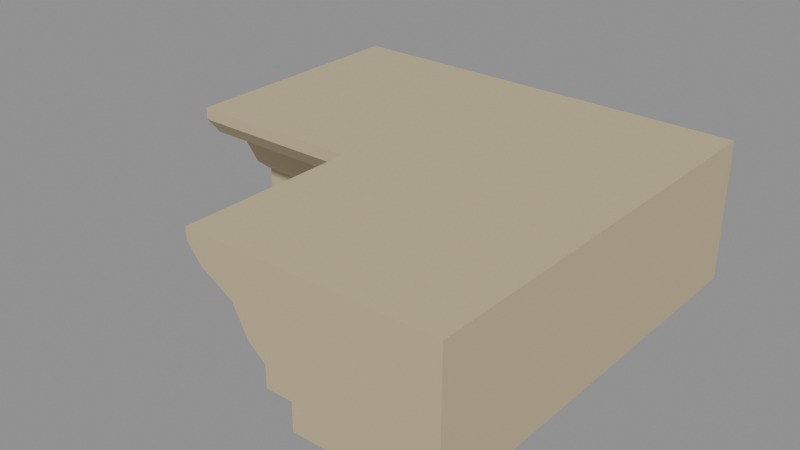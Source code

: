 # Source: rpg-mansion-stone-cornice-corner-01-authoring.blend  (saved by Blender 4.3.34; exported with 4.5.12 LTS)
import bpy
from mathutils import Matrix  # noqa: F401  (used for matrix-valued properties, if any)

bpy.ops.wm.read_factory_settings(use_empty=True)
scene = bpy.context.scene
scene.name = 'Native authoring parts'

# ---- materials (node trees are filled in below, after node groups)
mat_original_stone_001 = bpy.data.materials.new('Original stone.001')

# ---- material node trees
mat_original_stone_001.use_nodes = True; mat_original_stone_001.node_tree.nodes.clear()
_N = mat_original_stone_001.node_tree.nodes; _L = mat_original_stone_001.node_tree.links
n0 = _N.new('ShaderNodeBsdfPrincipled'); n0.name = 'Principled BSDF'; n0.location = (10, 300)
n0.inputs[0].default_value = (0.552, 0.4621, 0.2789, 1.0)
n0.inputs[2].default_value = 0.75
n1 = _N.new('ShaderNodeOutputMaterial'); n1.name = 'Material Output'; n1.location = (300, 300)
_L.new(n0.outputs[0], n1.inputs[0])
n1.is_active_output = True

# ---- meshes
me_continuous_mitred_l_cornice_with_matching_return_profiles = bpy.data.meshes.new('Continuous mitred L cornice with matching return profiles')
me_continuous_mitred_l_cornice_with_matching_return_profiles.from_pydata([(-0.36, 0.36, 0.0), (-0.36, 0.12, 0.0), (-0.36, 0.12, 0.048), (-0.36, 0.075, 0.048), (-0.36, 0.075, 0.085), (-0.36, 0.045, 0.11), (-0.36, 0.02, 0.158), (-0.36, -0.035, 0.19), (-0.36, -0.06, 0.22), (-0.36, -0.06, 0.24), (-0.36, 0.36, 0.24), (0.36, 0.36, 0.0), (0.12, 0.12, 0.0), (0.12, 0.12, 0.048), (0.075, 0.075, 0.048), (0.075, 0.075, 0.085), (0.045, 0.045, 0.11), (0.02, 0.02, 0.158), (-0.035, -0.035, 0.19), (-0.06, -0.06, 0.22), (-0.06, -0.06, 0.24), (0.36, 0.36, 0.24), (0.36, -0.36, 0.0), (0.12, -0.36, 0.0), (0.12, -0.36, 0.048), (0.075, -0.36, 0.048), (0.075, -0.36, 0.085), (0.045, -0.36, 0.11), (0.02, -0.36, 0.158), (-0.035, -0.36, 0.19), (-0.06, -0.36, 0.22), (-0.06, -0.36, 0.24), (0.36, -0.36, 0.24)], [], [(10, 0, 1, 2, 3, 4, 5, 6, 7, 8, 9), (0, 11, 12, 1), (1, 12, 13, 2), (2, 13, 14, 3), (3, 14, 15, 4), (4, 15, 16, 5), (5, 16, 17, 6), (6, 17, 18, 7), (7, 18, 19, 8), (8, 19, 20, 9), (9, 20, 21, 10), (10, 21, 11, 0), (11, 22, 23, 12), (12, 23, 24, 13), (13, 24, 25, 14), (14, 25, 26, 15), (15, 26, 27, 16), (16, 27, 28, 17), (17, 28, 29, 18), (18, 29, 30, 19), (19, 30, 31, 20), (20, 31, 32, 21), (21, 32, 22, 11), (22, 32, 31, 30, 29, 28, 27, 26, 25, 24, 23)])
_uv = me_continuous_mitred_l_cornice_with_matching_return_profiles.uv_layers.new(name='UVMap')
_uv.uv.foreach_set('vector', [0.2407, 0.5191, 0.2407, 0.6557, 0.1042, 0.6557, 0.1042, 0.6283, 0.07854, 0.6283, 0.07854, 0.6073, 0.06147, 0.5931, 0.04724, 0.5657, 0.01594, 0.5475, 0.001707, 0.5304, 0.001707, 0.5191, 0.001707, 0.2425, 0.4115, 0.2425, 0.2749, 0.3791, 0.001707, 0.3791, 0.4661, 0.6574, 0.7393, 0.6574, 0.7393, 0.6847, 0.4661, 0.6847, 0.2766, 0.6899, 0.5498, 0.6899, 0.5242, 0.7155, 0.2766, 0.7155, 0.001707, 0.7428, 0.2493, 0.7428, 0.2493, 0.7639, 0.001707, 0.7639, 0.3751, 0.7189, 0.6226, 0.7189, 0.6056, 0.7411, 0.3751, 0.7411, 0.001707, 0.6574, 0.2322, 0.6574, 0.218, 0.6882, 0.001707, 0.6882, 0.4832, 0.5191, 0.6995, 0.5191, 0.6682, 0.5553, 0.4832, 0.5553, 0.001707, 0.7189, 0.1867, 0.7189, 0.1725, 0.7411, 0.001707, 0.7411, 0.5003, 0.7428, 0.671, 0.7428, 0.671, 0.7542, 0.5003, 0.7542, 0.4115, 0.2407, 0.2407, 0.2407, 0.001707, 0.001707, 0.4115, 0.001707, 0.001707, 0.3808, 0.4115, 0.3808, 0.4115, 0.5174, 0.001707, 0.5174, 0.4132, 0.2425, 0.823, 0.2425, 0.823, 0.3791, 0.5498, 0.3791, 0.001707, 0.6899, 0.2749, 0.6899, 0.2749, 0.7172, 0.001707, 0.7172, 0.5515, 0.6899, 0.8247, 0.6899, 0.8247, 0.7155, 0.5771, 0.7155, 0.251, 0.7428, 0.4986, 0.7428, 0.4986, 0.7639, 0.251, 0.7639, 0.6244, 0.7189, 0.8719, 0.7189, 0.8719, 0.7411, 0.6414, 0.7411, 0.2339, 0.6574, 0.4644, 0.6574, 0.4644, 0.6882, 0.2481, 0.6882, 0.7012, 0.5191, 0.9175, 0.5191, 0.9175, 0.5553, 0.7325, 0.5553, 0.1884, 0.7189, 0.3734, 0.7189, 0.3734, 0.7411, 0.2026, 0.7411, 0.6727, 0.7428, 0.8435, 0.7428, 0.8435, 0.7542, 0.6727, 0.7542, 0.5839, 0.2407, 0.4132, 0.2407, 0.4132, 0.001707, 0.823, 0.001707, 0.4132, 0.3808, 0.823, 0.3808, 0.823, 0.5174, 0.4132, 0.5174, 0.2425, 0.6557, 0.2425, 0.5191, 0.4815, 0.5191, 0.4815, 0.5304, 0.4673, 0.5475, 0.436, 0.5657, 0.4217, 0.5931, 0.4047, 0.6073, 0.4047, 0.6283, 0.3791, 0.6283, 0.3791, 0.6557])
me_continuous_mitred_l_cornice_with_matching_return_profiles.materials.append(mat_original_stone_001)
me_continuous_mitred_l_cornice_with_matching_return_profiles.update()

# ---- objects
ob_continuous_mitred_l_cornice_with_matching_return_profiles = bpy.data.objects.new('Continuous mitred L cornice with matching return profiles', me_continuous_mitred_l_cornice_with_matching_return_profiles)

# ---- transforms, parenting, visibility, modifiers, constraints
ob_continuous_mitred_l_cornice_with_matching_return_profiles.location = (0.0, 0.0, 0.0)

# ---- collection membership
scene.collection.objects.link(ob_continuous_mitred_l_cornice_with_matching_return_profiles)

# ---- scene / render settings (as saved in the file)
scene.frame_start = 1; scene.frame_end = 250; scene.frame_set(1)
scene.render.engine = 'BLENDER_EEVEE_NEXT'
scene.render.image_settings.exr_codec = 'NONE'
scene.render.simplify_subdivision_render = 0
scene.render.simplify_child_particles_render = 0.0
scene.eevee.use_volume_custom_range = False
scene.eevee.use_fast_gi = False
scene.eevee.use_shadows = False
scene.view_settings.white_balance_temperature = 0.0
scene.view_settings.white_balance_tint = 0.0
scene.view_settings.white_balance_whitepoint = (2.97, 0.5193, -0.0414)
bpy.context.view_layer.update()

# ---- added for rendering (the .blend has no active camera and no usable light): camera, sun + grey world if the file has none
cam_auto = bpy.data.cameras.new('AutoCamera')
cam_auto.lens = 50.0
cam_auto.sensor_width = 36.0
cam_auto.clip_end = 1000.0
ob_auto_camera = bpy.data.objects.new('AutoCamera', cam_auto)
scene.collection.objects.link(ob_auto_camera)
ob_auto_camera.location = (0.967911, -1.16149, 0.894328)
ob_auto_camera.rotation_euler = (1.09748, -7.21219e-08, 0.694738)
scene.camera = ob_auto_camera
light_auto_sun = bpy.data.lights.new('AutoSun', 'SUN')
light_auto_sun.energy = 3.0
light_auto_sun.angle = 0.0523599
ob_auto_sun = bpy.data.objects.new('AutoSun', light_auto_sun)
scene.collection.objects.link(ob_auto_sun)
ob_auto_sun.rotation_euler = (0.872665, 0.174533, 0.523599)
if scene.world is None:
    world_auto = bpy.data.worlds.new('AutoWorld')
    world_auto.color = (0.3, 0.3, 0.3)
    scene.world = world_auto
bpy.context.view_layer.update()

